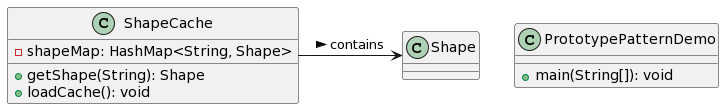

The diagram above was rendered by PlantUML. Its source (embedded in the PNG):
@startuml
class ShapeCache {
    - shapeMap: HashMap<String, Shape>
    + getShape(String): Shape
    + loadCache(): void
}

class PrototypePatternDemo {
    + main(String[]): void
}

ShapeCache -> Shape : contains >
@enduml